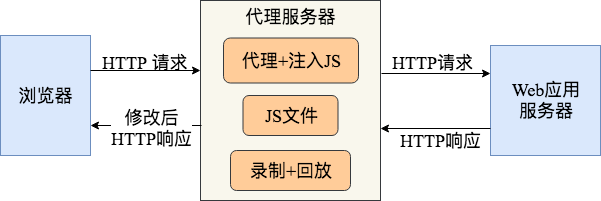

The diagram above was exported from draw.io. Its source (the exported page's mxGraphModel, read from the mxfile embedded in the PNG):
<mxGraphModel dx="950" dy="598" grid="1" gridSize="10" guides="1" tooltips="1" connect="1" arrows="1" fold="1" page="1" pageScale="1" pageWidth="827" pageHeight="1169" background="#ffffff" math="0" shadow="0">
  <root>
    <mxCell id="0" />
    <mxCell id="1" parent="0" />
    <mxCell id="19" value="代理服务器&lt;br&gt;&lt;br&gt;&lt;br&gt;&lt;br&gt;&lt;br&gt;&lt;br&gt;&lt;br&gt;&lt;br&gt;&lt;br&gt;" style="rounded=0;whiteSpace=wrap;html=1;fontFamily=Times New Roman;fontSize=18;fillColor=#f9f7ed;strokeColor=#36393d;" vertex="1" parent="1">
      <mxGeometry x="370" y="170" width="180" height="200" as="geometry" />
    </mxCell>
    <mxCell id="2" value="浏览器" style="rounded=0;whiteSpace=wrap;html=1;fontFamily=Times New Roman;fontSize=18;fillColor=#dae8fc;strokeColor=#6c8ebf;" vertex="1" parent="1">
      <mxGeometry x="170" y="205" width="90" height="120" as="geometry" />
    </mxCell>
    <mxCell id="6" value="" style="endArrow=classic;html=1;fontFamily=Times New Roman;fontSize=18;entryX=0;entryY=0.333;entryPerimeter=0;" edge="1" parent="1">
      <mxGeometry width="50" height="50" relative="1" as="geometry">
        <mxPoint x="260" y="240" as="sourcePoint" />
        <mxPoint x="370" y="240" as="targetPoint" />
      </mxGeometry>
    </mxCell>
    <mxCell id="9" value="JS文件" style="rounded=1;whiteSpace=wrap;html=1;fontFamily=Times New Roman;fontSize=18;fillColor=#ffcc99;strokeColor=#36393d;" vertex="1" parent="1">
      <mxGeometry x="412.5" y="265" width="95" height="40" as="geometry" />
    </mxCell>
    <mxCell id="10" value="录制+回放" style="rounded=1;whiteSpace=wrap;html=1;fontFamily=Times New Roman;fontSize=18;fillColor=#ffcc99;strokeColor=#36393d;" vertex="1" parent="1">
      <mxGeometry x="400" y="320" width="120" height="40" as="geometry" />
    </mxCell>
    <mxCell id="11" value="Web应用&lt;br&gt;服务器" style="rounded=0;whiteSpace=wrap;html=1;fontFamily=Times New Roman;fontSize=18;fillColor=#dae8fc;strokeColor=#6c8ebf;" vertex="1" parent="1">
      <mxGeometry x="660" y="215" width="110" height="110" as="geometry" />
    </mxCell>
    <mxCell id="12" value="" style="endArrow=classic;html=1;fontFamily=Times New Roman;fontSize=18;entryX=0;entryY=0.25;" edge="1" parent="1" target="11">
      <mxGeometry width="50" height="50" relative="1" as="geometry">
        <mxPoint x="551" y="243" as="sourcePoint" />
        <mxPoint x="210" y="380" as="targetPoint" />
      </mxGeometry>
    </mxCell>
    <mxCell id="13" value="" style="endArrow=classic;html=1;fontFamily=Times New Roman;fontSize=18;exitX=0;exitY=0.75;entryX=1;entryY=0.656;entryPerimeter=0;" edge="1" parent="1" source="11">
      <mxGeometry width="50" height="50" relative="1" as="geometry">
        <mxPoint x="580" y="410" as="sourcePoint" />
        <mxPoint x="550" y="298" as="targetPoint" />
      </mxGeometry>
    </mxCell>
    <mxCell id="23" value="HTTP响应" style="text;html=1;resizable=0;points=[];align=center;verticalAlign=middle;labelBackgroundColor=#ffffff;fontSize=18;fontFamily=Times New Roman;" vertex="1" connectable="0" parent="13">
      <mxGeometry x="-0.0364" y="-1" relative="1" as="geometry">
        <mxPoint x="3" y="13" as="offset" />
      </mxGeometry>
    </mxCell>
    <mxCell id="15" value="HTTP 请求&lt;br&gt;&lt;br&gt;" style="text;html=1;resizable=0;points=[];autosize=1;align=left;verticalAlign=top;spacingTop=-4;fontSize=18;fontFamily=Times New Roman;" vertex="1" parent="1">
      <mxGeometry x="270" y="220" width="100" height="50" as="geometry" />
    </mxCell>
    <mxCell id="8" value="" style="endArrow=classic;html=1;fontFamily=Times New Roman;fontSize=18;entryX=1;entryY=0.75;" edge="1" parent="1" target="2">
      <mxGeometry width="50" height="50" relative="1" as="geometry">
        <mxPoint x="371" y="295" as="sourcePoint" />
        <mxPoint x="210" y="370" as="targetPoint" />
      </mxGeometry>
    </mxCell>
    <mxCell id="16" value="修改后&lt;br&gt;HTTP响应" style="text;html=1;resizable=0;points=[];align=center;verticalAlign=middle;labelBackgroundColor=#ffffff;fontSize=18;fontFamily=Times New Roman;" vertex="1" connectable="0" parent="8">
      <mxGeometry x="-0.2" y="3" relative="1" as="geometry">
        <mxPoint x="-6" y="-1" as="offset" />
      </mxGeometry>
    </mxCell>
    <mxCell id="17" value="代理+注入JS&lt;br&gt;" style="rounded=1;whiteSpace=wrap;html=1;fontFamily=Times New Roman;fontSize=18;fillColor=#ffcc99;strokeColor=#36393d;" vertex="1" parent="1">
      <mxGeometry x="393" y="207.5" width="135" height="45" as="geometry" />
    </mxCell>
    <mxCell id="22" value="HTTP请求" style="text;html=1;resizable=0;points=[];autosize=1;align=left;verticalAlign=top;spacingTop=-4;fontSize=18;fontFamily=Times New Roman;" vertex="1" parent="1">
      <mxGeometry x="560" y="220" width="100" height="20" as="geometry" />
    </mxCell>
  </root>
</mxGraphModel>